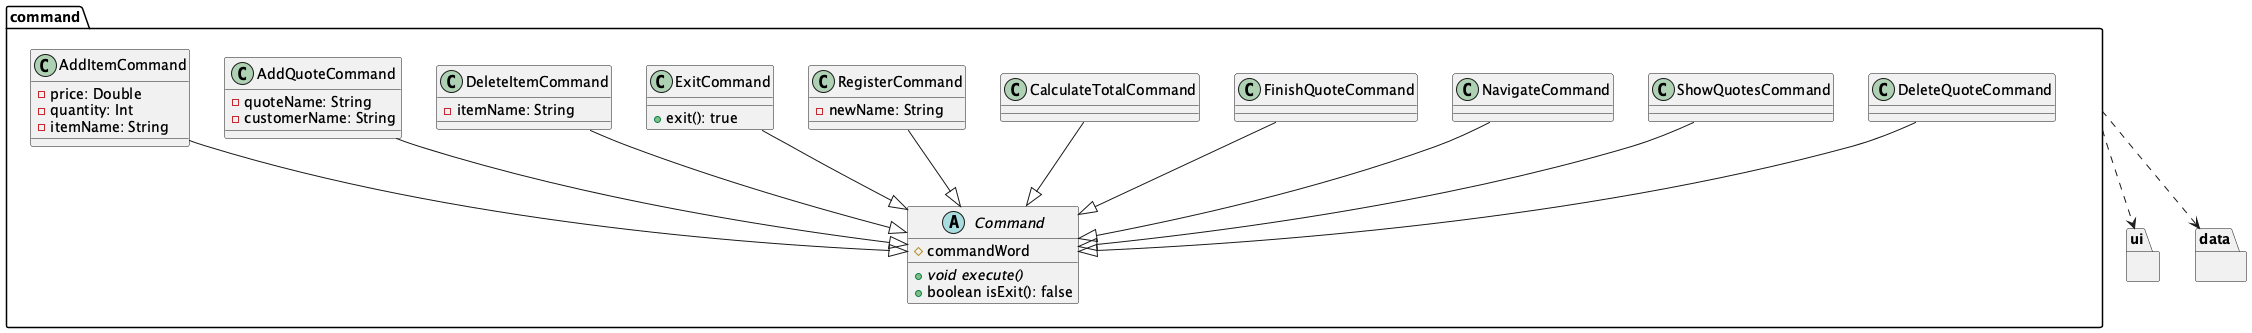

The diagram above was rendered by PlantUML. Its source (embedded in the PNG):
@startuml
package command {
    class AddItemCommand {
        - price: Double
        - quantity: Int
        - itemName: String
    }

    class AddQuoteCommand {
        - quoteName: String
        - customerName: String
    }

    class DeleteItemCommand {
        - itemName: String
    }

    class ExitCommand {
        + exit(): true
    }

    class RegisterCommand {
        - newName: String
    }

    class CalculateTotalCommand {

    }

    class FinishQuoteCommand {

    }

    class NavigateCommand {

    }

    class ShowQuotesCommand {

    }
    
    class DeleteQuoteCommand {
        
    }

    abstract class Command {
        # commandWord
        + {abstract} void execute()
        + boolean isExit(): false
    }
}

package ui {

}

package data {

}


AddItemCommand --|> Command
AddQuoteCommand --|> Command
CalculateTotalCommand --|> Command
DeleteItemCommand --|> Command
DeleteQuoteCommand --|> Command
ExitCommand --|> Command
FinishQuoteCommand --|> Command
NavigateCommand --|> Command
RegisterCommand --|> Command
ShowQuotesCommand --|> Command

command ..> ui
command ..> data

@enduml